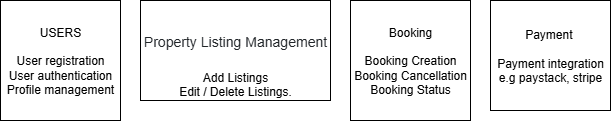

The diagram above was exported from draw.io. Its source (the exported page's mxGraphModel, read from the mxfile embedded in the PNG):
<mxGraphModel dx="846" dy="425" grid="1" gridSize="10" guides="1" tooltips="1" connect="1" arrows="1" fold="1" page="1" pageScale="1" pageWidth="827" pageHeight="1169" math="0" shadow="0">
  <root>
    <mxCell id="0" />
    <mxCell id="1" parent="0" />
    <mxCell id="SBLq4S6wZP6GtxzgMWKx-2" value="USERS&lt;div&gt;&lt;br&gt;&lt;/div&gt;&lt;div&gt;User registration&lt;/div&gt;&lt;div&gt;User authentication&lt;/div&gt;&lt;div&gt;Profile management&lt;/div&gt;" style="rounded=0;whiteSpace=wrap;html=1;" vertex="1" parent="1">
      <mxGeometry x="30" y="120" width="120" height="120" as="geometry" />
    </mxCell>
    <mxCell id="SBLq4S6wZP6GtxzgMWKx-3" value="&lt;h3 style=&quot;box-sizing: border-box; margin-top: 30px; margin-bottom: 20px; font-weight: 500; line-height: 1.2; color: rgb(33, 37, 41); font-family: Poppins, sans-serif; text-align: start; background-color: rgb(255, 255, 255);&quot;&gt;Property Listing Management&lt;/h3&gt;&lt;div&gt;Add Listings&lt;/div&gt;&lt;div&gt;Edit / Delete Listings.&lt;/div&gt;" style="rounded=0;whiteSpace=wrap;html=1;" vertex="1" parent="1">
      <mxGeometry x="170" y="120" width="190" height="100" as="geometry" />
    </mxCell>
    <mxCell id="SBLq4S6wZP6GtxzgMWKx-4" value="&lt;div&gt;Booking&lt;/div&gt;&lt;div&gt;&lt;br&gt;&lt;/div&gt;Booking Creation&lt;div&gt;Booking Cancellation&lt;/div&gt;&lt;div&gt;Booking Status&lt;/div&gt;" style="whiteSpace=wrap;html=1;aspect=fixed;" vertex="1" parent="1">
      <mxGeometry x="380" y="120" width="120" height="120" as="geometry" />
    </mxCell>
    <mxCell id="SBLq4S6wZP6GtxzgMWKx-5" value="Payment&amp;nbsp;&lt;div&gt;&lt;br&gt;&lt;/div&gt;&lt;div&gt;Payment integration&lt;/div&gt;&lt;div&gt;e.g paystack, stripe&lt;/div&gt;" style="rounded=0;whiteSpace=wrap;html=1;" vertex="1" parent="1">
      <mxGeometry x="520" y="120" width="120" height="110" as="geometry" />
    </mxCell>
  </root>
</mxGraphModel>